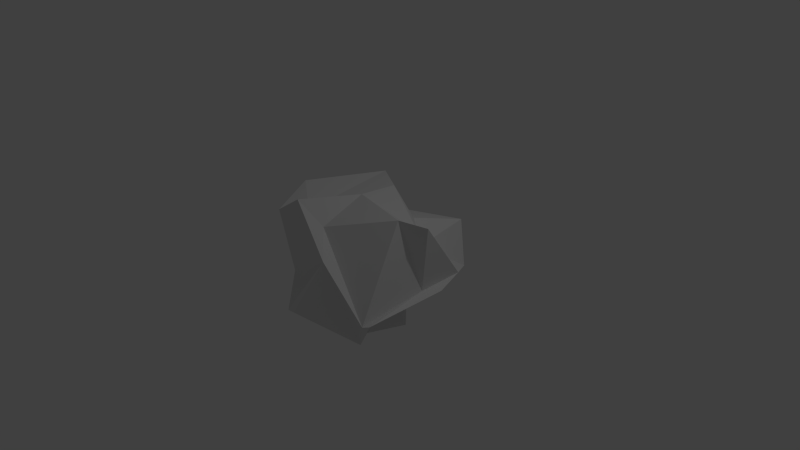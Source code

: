 # Source: Asteroid2.blend  (saved by Blender 2.71.0; exported with 4.5.12 LTS)
import bpy
from mathutils import Matrix  # noqa: F401  (used for matrix-valued properties, if any)

bpy.ops.wm.read_factory_settings(use_empty=True)
scene = bpy.context.scene
scene.name = 'Scene'

# ---- collections
col_collection_1 = bpy.data.collections.new('Collection 1'); scene.collection.children.link(col_collection_1)

# ---- world
world_world = bpy.data.worlds.new('World'); scene.world = world_world
world_world.color = (0.05088, 0.05088, 0.05088)
world_world.use_sun_shadow = False
world_world.sun_shadow_jitter_overblur = 0.0
world_world.cycles.sampling_method = 'MANUAL'
world_world.cycles.sample_map_resolution = 256

# ---- cameras
cam_camera = bpy.data.cameras.new('Camera')
cam_camera.clip_end = 100.0
cam_camera.lens = 35.0
cam_camera.sensor_width = 32.0
cam_camera.sensor_height = 18.0
cam_camera.ortho_scale = 7.314
cam_camera.dof.focus_distance = 0.0
cam_camera.dof.aperture_fstop = 128.0

# ---- lights
light_lamp = bpy.data.lights.new('Lamp', 'POINT')
light_lamp.transmission_factor = 0.0
light_lamp.cutoff_distance = 30.0
light_lamp.energy = 100.0
light_lamp.shadow_buffer_clip_start = 1.001
light_lamp.shadow_soft_size = 0.1
light_lamp.shadow_maximum_resolution = 0.006
light_lamp.use_absolute_resolution = True
light_lamp.cycles.use_multiple_importance_sampling = False

# ---- meshes
me_icosphere = bpy.data.meshes.new('Icosphere')
me_icosphere.from_pydata([(0.3246, 0.2476, -1.038), (0.8901, -0.8732, -0.3072), (-0.1946, -1.248, -0.3847), (-1.293, 0.08736, -0.4099), (-0.5262, 0.7091, -0.1545), (0.3345, 0.4449, -0.3463), (-0.075, -0.7284, 0.6195), (-0.7767, -0.8686, 0.6657), (-0.6295, 0.4095, 0.06549), (0.4323, 1.174, 0.2499), (1.093, -0.1055, 0.7898), (-0.007618, 0.3805, 0.8475), (0.1566, -0.292, -1.002), (0.03141, -0.2663, -0.7453), (0.4767, -0.6755, -0.8491), (0.9982, 0.2255, -0.2167), (0.07675, 0.2279, -0.6506), (-0.9219, -0.08283, -0.7851), (-0.6833, -0.7593, -0.2082), (-0.2389, 0.8156, -0.6003), (-0.7393, 0.3446, -0.9017), (-0.0937, 0.9867, -0.4288), (0.8519, 0.03374, -0.2019), (0.8681, 0.6663, -0.1832), (0.2177, -0.9857, 0.3471), (0.7919, -0.9007, -0.3436), (-0.881, -0.581, -0.2987), (-0.2722, -1.004, -0.1746), (-0.578, 0.6634, 0.3831), (-0.9029, -0.09678, 0.03344), (0.6171, 1.051, -0.3298), (0.02286, 1.289, -0.2904), (0.8076, -0.3126, 0.8703), (-0.4392, -0.8194, 0.8957), (-1.017, -0.2572, 0.7983), (-0.5631, 0.6586, 0.2905), (0.5582, 0.2691, 0.2129), (-0.03226, -0.1404, 0.8807), (0.8887, -0.07957, 0.6774), (-0.3908, -0.6985, 0.7275), (-0.5227, 0.7037, 0.7975), (0.2749, 0.4511, 0.4594)], [], [(0, 13, 12), (1, 13, 15), (0, 12, 17), (0, 17, 19), (0, 19, 16), (1, 15, 22), (2, 14, 24), (3, 18, 26), (4, 20, 28), (5, 21, 30), (1, 22, 25), (2, 24, 27), (3, 26, 29), (4, 28, 31), (5, 30, 23), (6, 32, 37), (7, 33, 39), (8, 34, 40), (9, 35, 41), (10, 36, 38), (12, 14, 2), (12, 13, 14), (13, 1, 14), (15, 16, 5), (15, 13, 16), (13, 0, 16), (17, 18, 3), (17, 12, 18), (12, 2, 18), (19, 20, 4), (19, 17, 20), (17, 3, 20), (16, 21, 5), (16, 19, 21), (19, 4, 21), (22, 23, 10), (22, 15, 23), (15, 5, 23), (24, 25, 6), (24, 14, 25), (14, 1, 25), (26, 27, 7), (26, 18, 27), (18, 2, 27), (28, 29, 8), (28, 20, 29), (20, 3, 29), (30, 31, 9), (30, 21, 31), (21, 4, 31), (25, 32, 6), (25, 22, 32), (22, 10, 32), (27, 33, 7), (27, 24, 33), (24, 6, 33), (29, 34, 8), (29, 26, 34), (26, 7, 34), (31, 35, 9), (31, 28, 35), (28, 8, 35), (23, 36, 10), (23, 30, 36), (30, 9, 36), (37, 38, 11), (37, 32, 38), (32, 10, 38), (39, 37, 11), (39, 33, 37), (33, 6, 37), (40, 39, 11), (40, 34, 39), (34, 7, 39), (41, 40, 11), (41, 35, 40), (35, 8, 40), (38, 41, 11), (38, 36, 41), (36, 9, 41)])
me_icosphere.use_remesh_preserve_volume = False
me_icosphere.use_remesh_preserve_attributes = False
me_icosphere.use_mirror_vertex_groups = False
me_icosphere.update()

# ---- objects
ob_icosphere = bpy.data.objects.new('Icosphere', me_icosphere)
ob_lamp = bpy.data.objects.new('Lamp', light_lamp)
ob_camera = bpy.data.objects.new('Camera', cam_camera)

# ---- transforms, parenting, visibility, modifiers, constraints
ob_icosphere.location = (0.0, 0.0, 0.0)
ob_icosphere.lineart.crease_threshold = 0.0
ob_lamp.location = (4.076, 1.005, 5.904)
ob_lamp.rotation_euler = (0.6503, 0.05522, 1.866)
ob_lamp.lock_rotations_4d = False
ob_lamp.empty_display_type = 'ARROWS'
ob_lamp.color = (0.0, 0.0, 0.0, 0.0)
ob_lamp.lineart.crease_threshold = 0.0
ob_camera.location = (7.481, -6.508, 5.344)
ob_camera.rotation_euler = (1.109, 0.01082, 0.8149)
ob_camera.lock_rotations_4d = False
ob_camera.empty_display_type = 'ARROWS'
ob_camera.color = (0.0, 0.0, 0.0, 0.0)
ob_camera.display_type = 'WIRE'
ob_camera.lineart.crease_threshold = 0.0

# ---- collection membership
col_collection_1.objects.link(ob_icosphere)
col_collection_1.objects.link(ob_lamp)
col_collection_1.objects.link(ob_camera)

# ---- scene / render settings (as saved in the file)
scene.camera = ob_camera
scene.frame_start = 1; scene.frame_end = 250; scene.frame_set(1)
scene.render.engine = 'BLENDER_EEVEE_NEXT'
scene.render.resolution_percentage = 50
scene.render.dither_intensity = 0.0
scene.cycles.use_denoising = False
scene.cycles.samples = 10
scene.cycles.sampling_pattern = 'TABULATED_SOBOL'
scene.cycles.light_sampling_threshold = 0.0
scene.cycles.use_adaptive_sampling = False
scene.cycles.use_light_tree = False
scene.cycles.blur_glossy = 0.0
scene.cycles.volume_bounces = 1
scene.cycles.pixel_filter_type = 'GAUSSIAN'
scene.cycles.sample_clamp_indirect = 0.0
scene.view_settings.view_transform = 'Standard'
bpy.context.view_layer.update()
